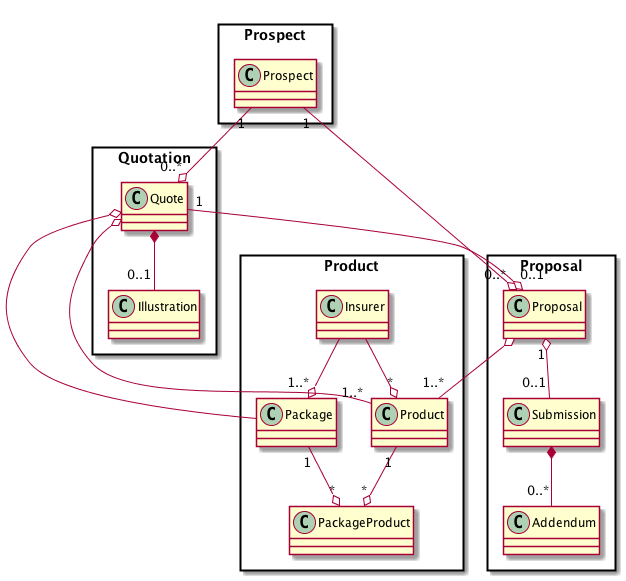

The diagram above was rendered by PlantUML. Its source (embedded in the PNG):
@startuml

package Prospect <<Rectangle>> {
    class Prospect
}
package Product <<Rectangle>> {
    class Insurer
    class Package
    class PackageProduct
    class Product
}
package Quotation <<Rectangle>> {
    class Quote
    class Illustration
}
package Proposal <<Rectangle>>{
    class Proposal
    class Submission
    class Addendum
}

Package "1" --o "*" PackageProduct

Product "1" --o "*" PackageProduct

' Package --o Quote

Insurer --o "*" Product

Insurer --o "1..*" Package

Quote *-- "0..1" Illustration

Quote o-- Package

Quote o-- "1..*" Product

Proposal o-- "1..*" Product

Quote "1" --o "0..1" Proposal

Proposal "1" o-- "0..1" Submission

Submission *-- "0..*" Addendum

Prospect "1" --o "0..*" Quote

Prospect "1" --o "0..*" Proposal

@enduml